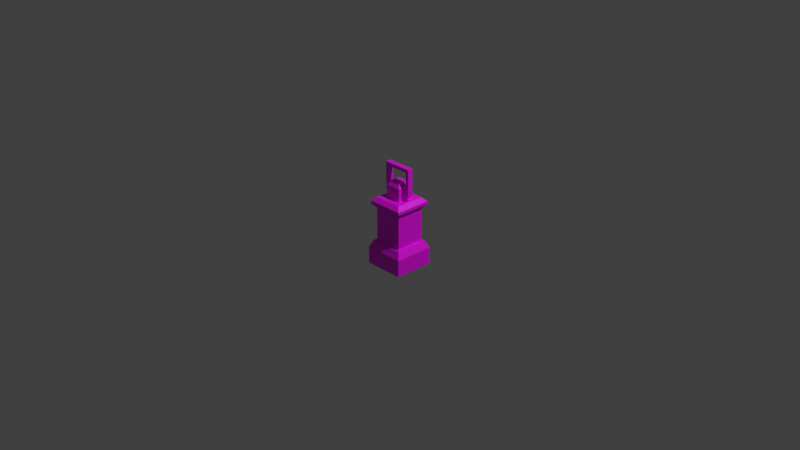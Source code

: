 # Source: lataren.blend  (saved by Blender 3.0.42; exported with 4.5.12 LTS)
import bpy
from mathutils import Matrix  # noqa: F401  (used for matrix-valued properties, if any)

bpy.ops.wm.read_factory_settings(use_empty=True)
scene = bpy.context.scene
scene.name = 'Scene'

# ---- collections
col_collection = bpy.data.collections.new('Collection'); scene.collection.children.link(col_collection)

# ---- images (referenced by path relative to the original .blend; pixels are not part of the script)
import os
ASSET_DIR = os.environ.get("B2B_ASSET_DIR", "")  # directory of the original .blend (textures are referenced by path, not embedded)
HERE = os.path.dirname(os.path.abspath(__file__))  # packed textures are extracted next to this script under _unpacked/

def load_image(name, relpath, width, height, colorspace="sRGB"):
    """Load a texture the original file referenced (path relative to the .blend, or extracted next to this script)."""
    p = next((c for c in (os.path.join(HERE, relpath), os.path.join(ASSET_DIR, relpath)) if relpath and os.path.exists(c)), "")
    if p:
        img = bpy.data.images.load(p, check_existing=True)
        img.name = name
    else:  # same state as the original file: an image datablock whose file is absent (Cycles renders it pink)
        img = bpy.data.images.new(name, width, height)
        img.source = "FILE"
        img.filepath = "//" + (relpath or name)
    img.colorspace_settings.name = colorspace
    return img
img_tech_lataren_png = load_image('tech_lataren.png', 'tech_lataren.png', 1024, 1024, 'sRGB')

# ---- materials (node trees are filled in below, after node groups)
mat_material_001 = bpy.data.materials.new('Material.001')
mat_material_001.use_transparent_shadow = False

# ---- material node trees
mat_material_001.use_nodes = True; mat_material_001.node_tree.nodes.clear()
_N = mat_material_001.node_tree.nodes; _L = mat_material_001.node_tree.links
n0 = _N.new('ShaderNodeBsdfPrincipled'); n0.name = 'Principled BSDF'; n0.location = (10, 300)
n0.distribution = 'GGX'
n0.subsurface_method = 'RANDOM_WALK_SKIN'
n0.inputs[3].default_value = 1.45
n0.inputs[27].default_value = (0.0, 0.0, 0.0, 1.0)
n0.inputs[28].default_value = 1.0
n1 = _N.new('ShaderNodeOutputMaterial'); n1.name = 'Material Output'; n1.location = (300, 300)
n2 = _N.new('ShaderNodeTexImage'); n2.name = 'Image Texture'; n2.location = (-391, 251)
n2.image = img_tech_lataren_png
_L.new(n0.outputs[0], n1.inputs[0])
_L.new(n2.outputs[0], n0.inputs[0])
n1.is_active_output = True

# ---- world
world_world = bpy.data.worlds.new('World'); scene.world = world_world
world_world.use_nodes = True; world_world.node_tree.nodes.clear()
_N = world_world.node_tree.nodes; _L = world_world.node_tree.links
n0 = _N.new('ShaderNodeOutputWorld'); n0.name = 'World Output'; n0.location = (300, 300)
n1 = _N.new('ShaderNodeBackground'); n1.name = 'Background'; n1.location = (10, 300)
n1.inputs[0].default_value = (0.05088, 0.05088, 0.05088, 1.0)
_L.new(n1.outputs[0], n0.inputs[0])
n0.is_active_output = True
world_world.color = (0.05088, 0.05088, 0.05088)
world_world.use_sun_shadow = False
world_world.sun_shadow_jitter_overblur = 0.0

# ---- cameras
cam_camera = bpy.data.cameras.new('Camera')
cam_camera.clip_end = 100.0
cam_camera.ortho_scale = 7.314

# ---- lights
light_light = bpy.data.lights.new('Light', 'POINT')
light_light.transmission_factor = 0.0
light_light.energy = 1000.0
light_light.shadow_soft_size = 0.1
light_light.shadow_maximum_resolution = 0.006
light_light.use_absolute_resolution = True

# ---- meshes
me_cube_002 = bpy.data.meshes.new('Cube.002')
me_cube_002.from_pydata([(-0.2204, -0.2204, -0.0176), (-0.2204, 0.2204, -0.0176), (0.2204, -0.2204, -0.0176), (0.2204, 0.2204, -0.0176), (-0.06528, -0.06528, 0.2459), (-0.2204, -0.2204, 0.1673), (-0.06528, 0.06528, 0.2459), (-0.2204, 0.2204, 0.1673), (0.06528, -0.06528, 0.2459), (0.2204, -0.2204, 0.1673), (0.06528, 0.06528, 0.2459), (0.2204, 0.2204, 0.1673), (-0.1837, -0.1837, 0.2459), (-0.1837, 0.1837, 0.2459), (0.1837, 0.1837, 0.2459), (0.1837, -0.1837, 0.2459), (-0.1585, -0.1585, 0.2459), (-0.1585, 0.1585, 0.2459), (0.1585, 0.1585, 0.2459), (0.1585, -0.1585, 0.2459), (-0.1585, -0.1585, 0.6069), (-0.1585, 0.1585, 0.6069), (0.1585, 0.1585, 0.6069), (0.1585, -0.1585, 0.6069), (-0.1456, -0.1456, 0.6069), (-0.1456, 0.1456, 0.6069), (0.1456, 0.1456, 0.6069), (0.1456, -0.1456, 0.6069), (-0.2013, -0.2013, 0.6583), (-0.2013, 0.2013, 0.6583), (0.2013, 0.2013, 0.6583), (0.2013, -0.2013, 0.6583), (-0.2013, -0.2013, 0.6899), (-0.08734, -0.08734, 0.7321), (-0.08734, 0.08734, 0.7321), (-0.2013, 0.2013, 0.6899), (0.08734, 0.08734, 0.7321), (0.2013, 0.2013, 0.6899), (0.08734, -0.08734, 0.7321), (0.2013, -0.2013, 0.6899), (-0.1592, -0.1592, 0.7321), (-0.1592, 0.1592, 0.7321), (0.1592, 0.1592, 0.7321), (0.1592, -0.1592, 0.7321), (-0.08734, -0.08734, 0.8657), (-0.08734, 0.08734, 0.8657), (0.08734, 0.08734, 0.8657), (0.08734, -0.08734, 0.8657), (-0.05562, -0.05562, 0.9171), (-0.05562, 0.05562, 0.9171), (0.05562, 0.05562, 0.9171), (0.05562, -0.05562, 0.9171), (-0.2009, -0.04202, 0.2288), (-0.2009, 0.04202, 0.2288), (-0.2328, 0.05267, 0.1968), (-0.2328, -0.05267, 0.1968), (-0.08734, -0.02911, 0.7321), (-0.08734, 0.02911, 0.7321), (0.08734, 0.02911, 0.7321), (0.08734, -0.02911, 0.7321), (-0.1837, -0.06124, 0.2459), (-0.1837, 0.06124, 0.2459), (-0.2324, -0.03439, 0.2467), (-0.2324, 0.03439, 0.2467), (-0.2508, 0.04049, 0.2284), (-0.2508, -0.04049, 0.2284), (-0.2256, -0.04202, 0.2535), (-0.2256, 0.04202, 0.2535), (-0.2576, 0.05267, 0.2216), (-0.2576, -0.05267, 0.2216), (-0.09763, -0.03439, 0.1119), (-0.09763, 0.03439, 0.1119), (-0.1159, 0.04049, 0.09357), (-0.1159, -0.04049, 0.09357), (0.08734, -0.02911, 0.7766), (0.08734, -0.02911, 0.8211), (0.08734, 0.02911, 0.7766), (0.08734, 0.02911, 0.8211), (-0.08734, 0.02911, 0.7766), (-0.08734, 0.02911, 0.8211), (-0.08734, -0.02911, 0.7766), (-0.08734, -0.02911, 0.8211), (-0.1586, 0.02911, 0.7766), (-0.1586, -0.02911, 0.7766), (0.1586, -0.02911, 0.7766), (0.1586, 0.02911, 0.7766), (0.123, -0.02911, 0.8211), (0.123, 0.02911, 0.8211), (-0.123, 0.02911, 0.8211), (-0.123, -0.02911, 0.8211), (-0.1586, -0.02911, 1.046), (-0.1586, 0.02911, 1.046), (-0.123, 0.02911, 1.046), (0.1586, 0.02911, 1.046), (0.1586, -0.02911, 1.046), (0.123, -0.02911, 1.046), (0.123, 0.02911, 1.046), (-0.123, -0.02911, 1.046), (-0.1586, -0.02911, 1.082), (-0.1586, 0.02911, 1.082), (0.1586, 0.02911, 1.082), (0.1586, -0.02911, 1.082), (-0.1456, -0.1456, 0.2459), (-0.1456, 0.1456, 0.2459), (0.1456, 0.1456, 0.2459), (0.1456, -0.1456, 0.2459), (-0.06528, -0.06528, 0.2567), (-0.03873, -0.03873, 0.2833), (-0.03873, 0.03873, 0.2833), (-0.06528, 0.06528, 0.2567), (0.03873, 0.03873, 0.2833), (0.06528, 0.06528, 0.2567), (0.03873, -0.03873, 0.2833), (0.06528, -0.06528, 0.2567), (-0.03873, 0.003876, 0.2833), (0.03873, 0.003876, 0.2833), (-0.03873, -0.003876, 0.2833), (0.03873, -0.003876, 0.2833), (0.004841, 0.03873, 0.2833), (0.004841, -0.03873, 0.2833), (0.004841, -0.003876, 0.2833), (0.004841, 0.003876, 0.2833), (-0.004841, -0.003876, 0.2833), (-0.004841, -0.03873, 0.2833), (-0.004841, 0.003876, 0.2833), (-0.004841, 0.03873, 0.2833), (-0.03873, -0.003876, 0.4599), (-0.03873, 0.003876, 0.4599), (0.03873, 0.003876, 0.4599), (0.03873, -0.003876, 0.4599), (0.004841, 0.003876, 0.4599), (-0.004841, -0.003876, 0.4599), (-0.004841, 0.03873, 0.4599), (0.004841, 0.03873, 0.4599), (0.004841, -0.003876, 0.4599), (-0.004841, 0.003876, 0.4599), (0.004841, -0.03873, 0.4599), (-0.004841, -0.03873, 0.4599), (-0.123, 0.02911, 0.7766), (0.123, 0.02911, 0.7766), (-0.123, -0.02911, 0.7766), (0.123, -0.02911, 0.7766)], [], [(8, 10, 111, 113), (5, 7, 1, 0), (3, 2, 0, 1), (1, 7, 11, 3), (54, 53, 61, 13, 7, 5, 12, 60, 52, 55), (13, 14, 11, 7), (14, 15, 9, 11), (15, 12, 5, 9), (2, 9, 5, 0), (17, 18, 14, 13), (18, 19, 15, 14), (19, 16, 12, 15), (102, 103, 25, 24), (104, 105, 27, 26), (18, 17, 21, 22), (16, 19, 23, 20), (24, 25, 21, 20), (25, 26, 22, 21), (26, 27, 23, 22), (27, 24, 20, 23), (19, 18, 22, 23), (105, 102, 24, 27), (17, 16, 20, 21), (103, 104, 26, 25), (23, 22, 30, 31), (21, 20, 28, 29), (20, 23, 31, 28), (22, 21, 29, 30), (28, 31, 39, 32), (30, 29, 35, 37), (31, 30, 37, 39), (41, 42, 37, 35), (43, 40, 32, 39), (42, 43, 39, 37), (44, 47, 51, 48), (51, 50, 49, 48), (46, 45, 49, 50), (47, 46, 50, 51), (45, 44, 48, 49), (16, 17, 13, 61, 60, 12), (65, 73, 72, 64), (55, 52, 66, 69), (11, 9, 2, 3), (40, 41, 35, 32), (56, 57, 34, 41, 40, 33), (29, 28, 32, 35), (58, 59, 38, 33, 40, 43, 42, 41, 34, 36), (53, 52, 60, 61), (63, 71, 70, 62), (52, 53, 67, 66), (53, 54, 68, 67), (54, 55, 69, 68), (63, 62, 66, 67), (65, 64, 68, 69), (62, 65, 69, 66), (64, 63, 67, 68), (64, 72, 71, 63), (65, 62, 70, 73), (70, 71, 72, 73), (57, 56, 80, 78), (74, 76, 139, 85, 84, 141), (59, 58, 76, 74), (75, 74, 141, 86), (74, 75, 77, 76, 58, 36, 46, 47, 38, 59), (38, 47, 44, 33), (79, 81, 80, 56, 33, 44, 45, 34, 57, 78), (87, 86, 95, 96), (80, 81, 89, 140), (79, 78, 138, 88), (76, 77, 87, 139), (77, 75, 86, 87), (81, 79, 88, 89), (97, 92, 91, 90), (96, 95, 94, 93), (89, 88, 92, 97), (83, 90, 91, 82), (85, 93, 94, 84), (94, 93, 100, 101), (99, 98, 101, 100), (91, 90, 98, 99), (90, 94, 101, 98), (93, 91, 99, 100), (4, 6, 103, 102), (6, 10, 104, 103), (10, 8, 105, 104), (8, 4, 102, 105), (4, 8, 113, 106), (10, 6, 109, 111), (107, 116, 114, 108, 109, 106), (108, 125, 118, 110, 111, 109), (110, 115, 117, 112, 113, 111), (112, 119, 123, 107, 106, 113), (6, 4, 106, 109), (117, 115, 128, 129), (36, 34, 45, 46), (125, 124, 135, 132), (115, 121, 130, 128), (120, 117, 129, 134), (117, 120, 119, 112), (115, 110, 118, 121), (118, 125, 132, 133), (116, 107, 123, 122), (114, 124, 125, 108), (134, 129, 128, 130, 133, 132, 135, 127, 126, 131, 137, 136), (119, 120, 134, 136), (123, 119, 136, 137), (122, 123, 137, 131), (114, 116, 126, 127), (124, 114, 127, 135), (116, 122, 131, 126), (121, 118, 133, 130), (78, 80, 140, 83, 82, 138), (88, 138, 82, 91, 92), (139, 87, 96, 93, 85), (140, 89, 97, 90, 83), (86, 141, 84, 94, 95)])
_uv = me_cube_002.uv_layers.new(name='UVMap')
_uv.uv.foreach_set('vector', [0.6794, 0.3769, 0.6761, 0.2716, 0.6854, 0.2786, 0.6863, 0.3675, 0.7623, 0.09588, 0.7623, 0.5054, 0.5879, 0.5117, 0.5879, 0.09588, 0.5442, 0.4076, 0.5442, 0.04917, 0.9026, 0.04917, 0.9026, 0.4076, 0.9026, 0.4076, 0.9026, 0.5578, 0.5442, 0.5578, 0.5442, 0.4076, 0.7823, 0.3313, 0.8169, 0.3226, 0.8378, 0.3404, 0.8418, 0.4432, 0.7623, 0.5054, 0.7623, 0.09588, 0.8393, 0.155, 0.8369, 0.2547, 0.8167, 0.2723, 0.7825, 0.2637, 0.855, 0.625, 0.5917, 0.625, 0.5442, 0.5578, 0.9026, 0.5578, 0.8481, 0.192, 0.8481, 0.4554, 0.781, 0.5029, 0.781, 0.1445, 0.603, 0.4403, 0.603, 0.1769, 0.6702, 0.1294, 0.6702, 0.4878, 0.8205, 0.4878, 0.6702, 0.4878, 0.6702, 0.1294, 0.8205, 0.1294, 0.8523, 0.3211, 0.625, 0.3211, 0.6069, 0.303, 0.8703, 0.303, 0.8662, 0.21, 0.8662, 0.4373, 0.8481, 0.4554, 0.8481, 0.192, 0.585, 0.4222, 0.585, 0.195, 0.603, 0.1769, 0.603, 0.4403, 0.0281, 0.02277, 0.4086, 0.02277, 0.4086, 0.4944, 0.0281, 0.4944, 0.02809, 0.02277, 0.4086, 0.02277, 0.4086, 0.4944, 0.02809, 0.4944, 0.01701, 0.5215, 0.4314, 0.5215, 0.4314, 0.9931, 0.01701, 0.9931, 0.017, 0.5215, 0.4314, 0.5215, 0.4314, 0.9931, 0.017, 0.9931, 0.8492, 0.08556, 0.6405, 0.08556, 0.6312, 0.07627, 0.8585, 0.07627, 0.6405, 0.08556, 0.6405, 0.2943, 0.6312, 0.3036, 0.6312, 0.07627, 0.6405, 0.2943, 0.8492, 0.2943, 0.8585, 0.3036, 0.6312, 0.3036, 0.8492, 0.2943, 0.8492, 0.08556, 0.8585, 0.07627, 0.8585, 0.3036, 0.01702, 0.5215, 0.4314, 0.5215, 0.4314, 0.9931, 0.01702, 0.9931, 0.0281, 0.02277, 0.4086, 0.02277, 0.4086, 0.4944, 0.0281, 0.4944, 0.01702, 0.5215, 0.4314, 0.5215, 0.4314, 0.9931, 0.01702, 0.9931, 0.02809, 0.02277, 0.4086, 0.02277, 0.4086, 0.4944, 0.02809, 0.4944, 0.7215, 0.5617, 0.7266, 0.3241, 0.772, 0.3266, 0.7709, 0.5949, 0.5926, 0.5617, 0.5977, 0.3241, 0.6432, 0.3266, 0.6421, 0.5949, 0.5977, 0.3241, 0.5926, 0.09185, 0.6514, 0.0569, 0.6432, 0.3266, 0.7266, 0.3241, 0.7215, 0.09185, 0.7802, 0.0569, 0.772, 0.3266, 0.6432, 0.3266, 0.6514, 0.0569, 0.6785, 0.05832, 0.6631, 0.3265, 0.772, 0.3266, 0.7802, 0.0569, 0.8074, 0.05832, 0.792, 0.3265, 0.7709, 0.5949, 0.772, 0.3266, 0.792, 0.3265, 0.7976, 0.5949, 0.8493, 0.09273, 0.8324, 0.3288, 0.792, 0.3265, 0.8074, 0.05832, 0.7205, 0.09273, 0.7035, 0.3288, 0.6631, 0.3265, 0.6785, 0.05832, 0.8324, 0.3288, 0.8483, 0.5576, 0.7976, 0.5949, 0.792, 0.3265, 0.716, 0.3328, 0.6872, 0.4222, 0.6541, 0.4009, 0.6726, 0.328, 0.8531, 0.2486, 0.7734, 0.2486, 0.7734, 0.1689, 0.8531, 0.1689, 0.6305, 0.11, 0.704, 0.2261, 0.6569, 0.2432, 0.5986, 0.1667, 0.6872, 0.4222, 0.61, 0.4954, 0.5986, 0.451, 0.6541, 0.4009, 0.704, 0.2261, 0.716, 0.3328, 0.6726, 0.328, 0.6569, 0.2432, 0.8575, 0.1777, 0.8603, 0.419, 0.8418, 0.4432, 0.8378, 0.3404, 0.8369, 0.2547, 0.8393, 0.155, 0.737, 0.3123, 0.7305, 0.3176, 0.7286, 0.3176, 0.7222, 0.3123, 0.7634, 0.3003, 0.7547, 0.3345, 0.7423, 0.3233, 0.7475, 0.3081, 0.781, 0.1445, 0.781, 0.5029, 0.6307, 0.5029, 0.6307, 0.1445, 0.7035, 0.3288, 0.7194, 0.5576, 0.6687, 0.5949, 0.6631, 0.3265, 0.7028, 0.3554, 0.7445, 0.3554, 0.7863, 0.3554, 0.8378, 0.4069, 0.6096, 0.4069, 0.6611, 0.3554, 0.6421, 0.5949, 0.6432, 0.3266, 0.6631, 0.3265, 0.6687, 0.5949, 0.7445, 0.2302, 0.7028, 0.2302, 0.6611, 0.2302, 0.6611, 0.3554, 0.6096, 0.4069, 0.6096, 0.1787, 0.8378, 0.1787, 0.8378, 0.4069, 0.7863, 0.3554, 0.7863, 0.2302, 0.8169, 0.3226, 0.8167, 0.2723, 0.8369, 0.2547, 0.8378, 0.3404, 0.7237, 0.3192, 0.7288, 0.3173, 0.7302, 0.3173, 0.7355, 0.3191, 0.7547, 0.3345, 0.7044, 0.3347, 0.7169, 0.3235, 0.7423, 0.3233, 0.7044, 0.3347, 0.6957, 0.3001, 0.7117, 0.308, 0.7169, 0.3235, 0.6957, 0.3001, 0.7634, 0.3003, 0.7475, 0.3081, 0.7117, 0.308, 0.7237, 0.3192, 0.7355, 0.3191, 0.7423, 0.3233, 0.7169, 0.3235, 0.737, 0.3123, 0.7222, 0.3123, 0.7117, 0.308, 0.7475, 0.3081, 0.7355, 0.3191, 0.737, 0.3123, 0.7475, 0.3081, 0.7423, 0.3233, 0.7222, 0.3123, 0.7237, 0.3192, 0.7169, 0.3235, 0.7117, 0.308, 0.7222, 0.3123, 0.7286, 0.3176, 0.7288, 0.3173, 0.7237, 0.3192, 0.737, 0.3123, 0.7355, 0.3191, 0.7302, 0.3173, 0.7305, 0.3176, 0.7302, 0.3173, 0.7288, 0.3173, 0.7286, 0.3176, 0.7305, 0.3176, 0.8093, 0.2454, 0.8136, 0.2972, 0.7757, 0.2974, 0.772, 0.2512, 0.7402, 0.5615, 0.6984, 0.5615, 0.6984, 0.536, 0.6984, 0.5105, 0.7402, 0.5105, 0.7402, 0.536, 0.7299, 0.5002, 0.703, 0.5303, 0.6806, 0.5096, 0.7068, 0.4808, 0.6688, 0.5363, 0.6688, 0.5678, 0.6437, 0.5678, 0.6437, 0.5363, 0.7068, 0.4808, 0.6848, 0.4626, 0.6588, 0.4891, 0.6806, 0.5096, 0.703, 0.5303, 0.6753, 0.5594, 0.61, 0.4954, 0.6872, 0.4222, 0.7554, 0.4682, 0.7299, 0.5002, 0.7554, 0.4682, 0.6872, 0.4222, 0.716, 0.3328, 0.81, 0.3496, 0.7391, 0.2575, 0.742, 0.2976, 0.7757, 0.2974, 0.8136, 0.2972, 0.81, 0.3496, 0.716, 0.3328, 0.704, 0.2261, 0.7983, 0.1929, 0.8093, 0.2454, 0.772, 0.2512, 0.8174, 0.3354, 0.8023, 0.3777, 0.6437, 0.3777, 0.6437, 0.3366, 0.6609, 0.5012, 0.6749, 0.4678, 0.7017, 0.4789, 0.6877, 0.5124, 0.6801, 0.1421, 0.6802, 0.1186, 0.6994, 0.1147, 0.7072, 0.1488, 0.8585, 0.3436, 0.8371, 0.3562, 0.8174, 0.3354, 0.8517, 0.3241, 0.8371, 0.3562, 0.8196, 0.3861, 0.8023, 0.3777, 0.8174, 0.3354, 0.6609, 0.1772, 0.6801, 0.1421, 0.7072, 0.1488, 0.6824, 0.1889, 0.7722, 0.3102, 0.7899, 0.2814, 0.8112, 0.2798, 0.799, 0.3214, 0.6437, 0.3366, 0.6437, 0.3777, 0.6185, 0.3777, 0.6185, 0.3366, 0.6824, 0.1889, 0.7072, 0.1488, 0.7899, 0.2814, 0.7722, 0.3102, 0.6984, 0.2654, 0.6984, 0.07252, 0.7402, 0.07252, 0.7402, 0.2654, 0.6984, 0.5105, 0.6984, 0.3175, 0.7402, 0.3175, 0.7402, 0.5105, 0.8644, 0.2654, 0.8726, 0.359, 0.8254, 0.3342, 0.8293, 0.2956, 0.6556, 0.3288, 0.6596, 0.2902, 0.8293, 0.2956, 0.8254, 0.3342, 0.6206, 0.359, 0.6124, 0.2654, 0.6596, 0.2902, 0.6556, 0.3288, 0.6124, 0.2654, 0.8644, 0.2654, 0.8293, 0.2956, 0.6596, 0.2902, 0.8726, 0.359, 0.6206, 0.359, 0.6556, 0.3288, 0.8254, 0.3342, 0.7847, 0.3737, 0.7813, 0.2685, 0.8408, 0.2122, 0.8409, 0.4331, 0.7813, 0.2685, 0.6761, 0.2716, 0.6198, 0.2122, 0.8408, 0.2122, 0.6761, 0.2716, 0.6794, 0.3769, 0.62, 0.4331, 0.6198, 0.2122, 0.6794, 0.3769, 0.7847, 0.3737, 0.8409, 0.4331, 0.62, 0.4331, 0.7847, 0.3737, 0.6794, 0.3769, 0.6863, 0.3675, 0.7753, 0.3668, 0.6761, 0.2716, 0.7813, 0.2685, 0.7744, 0.2778, 0.6854, 0.2786, 0.7536, 0.346, 0.755, 0.326, 0.7556, 0.3207, 0.7537, 0.2996, 0.7744, 0.2778, 0.7753, 0.3668, 0.7537, 0.2996, 0.7343, 0.2982, 0.7277, 0.2975, 0.7072, 0.2993, 0.6854, 0.2786, 0.7744, 0.2778, 0.7072, 0.2993, 0.7057, 0.3193, 0.7051, 0.3247, 0.707, 0.3458, 0.6863, 0.3675, 0.6854, 0.2786, 0.707, 0.3458, 0.7264, 0.3472, 0.733, 0.3479, 0.7536, 0.346, 0.7753, 0.3668, 0.6863, 0.3675, 0.7813, 0.2685, 0.7847, 0.3737, 0.7753, 0.3668, 0.7744, 0.2778, 0.9337, 0.6999, 0.9448, 0.6999, 0.9448, 0.9524, 0.9337, 0.9524, 0.7324, 0.05966, 0.7983, 0.1929, 0.704, 0.2261, 0.6305, 0.11, 0.6139, 0.6999, 0.6637, 0.6999, 0.6637, 0.9524, 0.6139, 0.9524, 0.5017, 0.6999, 0.5502, 0.6999, 0.5502, 0.9524, 0.5017, 0.9524, 0.8853, 0.6999, 0.9337, 0.6999, 0.9337, 0.9524, 0.8853, 0.9524, 0.7051, 0.3247, 0.7272, 0.3251, 0.7264, 0.3472, 0.707, 0.3458, 0.7057, 0.3193, 0.7072, 0.2993, 0.7277, 0.2975, 0.7273, 0.3201, 0.6, 0.6999, 0.6139, 0.6999, 0.6139, 0.9524, 0.6, 0.9524, 0.755, 0.326, 0.7536, 0.346, 0.733, 0.3479, 0.7334, 0.3252, 0.7556, 0.3207, 0.7335, 0.3203, 0.7343, 0.2982, 0.7537, 0.2996, 0.7114, 0.8245, 0.6766, 0.7907, 0.6844, 0.7827, 0.7191, 0.8165, 0.7539, 0.7808, 0.7638, 0.7904, 0.729, 0.8262, 0.7638, 0.8599, 0.7561, 0.8679, 0.7213, 0.8341, 0.6866, 0.8698, 0.6766, 0.8602, 0.8354, 0.6999, 0.8853, 0.6999, 0.8853, 0.9524, 0.8354, 0.9524, 0.8216, 0.6999, 0.8354, 0.6999, 0.8354, 0.9524, 0.8216, 0.9524, 0.7717, 0.6999, 0.8216, 0.6999, 0.8216, 0.9524, 0.7717, 0.9524, 0.7122, 0.6999, 0.7233, 0.6999, 0.7233, 0.9524, 0.7122, 0.9524, 0.6637, 0.6999, 0.7122, 0.6999, 0.7122, 0.9524, 0.6637, 0.9524, 0.7233, 0.6999, 0.7717, 0.6999, 0.7717, 0.9524, 0.7233, 0.9524, 0.5502, 0.6999, 0.6, 0.6999, 0.6, 0.9524, 0.5502, 0.9524, 0.7402, 0.3165, 0.6984, 0.3165, 0.6984, 0.291, 0.6984, 0.2654, 0.7402, 0.2654, 0.7402, 0.291, 0.7072, 0.1488, 0.6994, 0.1147, 0.7187, 0.1107, 0.8112, 0.2798, 0.7899, 0.2814, 0.8517, 0.3241, 0.8174, 0.3354, 0.6437, 0.3366, 0.643, 0.3154, 0.8449, 0.3046, 0.6877, 0.5124, 0.7017, 0.4789, 0.7722, 0.3102, 0.799, 0.3214, 0.7145, 0.5236, 0.6437, 0.5363, 0.6437, 0.5678, 0.6185, 0.5678, 0.6185, 0.3777, 0.6437, 0.3777])
me_cube_002.materials.append(mat_material_001)
me_cube_002.use_remesh_fix_poles = True
me_cube_002.use_remesh_preserve_attributes = False
me_cube_002.update()

# ---- objects
ob_light = bpy.data.objects.new('Light', light_light)
ob_camera = bpy.data.objects.new('Camera', cam_camera)
ob_cube_001 = bpy.data.objects.new('Cube.001', me_cube_002)

# ---- transforms, parenting, visibility, modifiers, constraints
ob_light.location = (4.076, 1.005, 5.904)
ob_light.rotation_euler = (0.6503, 0.05522, 1.866)
ob_light.lock_rotations_4d = False
ob_light.empty_display_type = 'ARROWS'
ob_light.color = (0.0, 0.0, 0.0, 0.0)
ob_light.lineart.crease_threshold = 0.0
ob_camera.location = (7.359, -6.926, 4.958)
ob_camera.rotation_euler = (1.109, 0.0, 0.8149)
ob_camera.lock_rotations_4d = False
ob_camera.empty_display_type = 'ARROWS'
ob_camera.color = (0.0, 0.0, 0.0, 0.0)
ob_camera.display_type = 'WIRE'
ob_camera.lineart.crease_threshold = 0.0
ob_cube_001.location = (0.0, 0.0, -0.49)

# ---- collection membership
col_collection.objects.link(ob_light)
col_collection.objects.link(ob_camera)
col_collection.objects.link(ob_cube_001)

# ---- scene / render settings (as saved in the file)
scene.camera = ob_camera
scene.frame_start = 1; scene.frame_end = 250; scene.frame_set(1)
scene.render.engine = 'BLENDER_EEVEE_NEXT'
scene.cycles.sampling_pattern = 'TABULATED_SOBOL'
scene.cycles.use_light_tree = False
scene.view_settings.view_transform = 'Standard'
bpy.context.view_layer.update()
